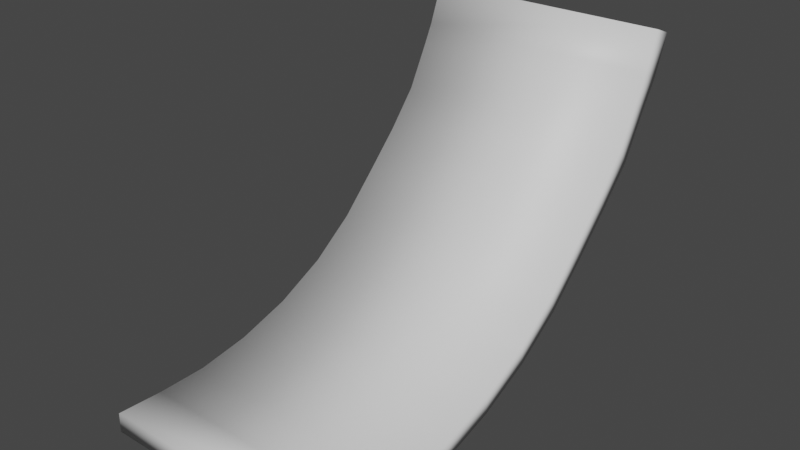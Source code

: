 # Source: Ramp.blend  (saved by Blender 3.6.11; exported with 4.5.12 LTS)
import bpy
from mathutils import Matrix  # noqa: F401  (used for matrix-valued properties, if any)

bpy.ops.wm.read_factory_settings(use_empty=True)
scene = bpy.context.scene
scene.name = 'Scene'

# ---- collections
col_collection = bpy.data.collections.new('Collection'); scene.collection.children.link(col_collection)

# ---- materials (node trees are filled in below, after node groups)
mat_material = bpy.data.materials.new('Material')
mat_material.alpha_threshold = 0.0
mat_material.use_transparent_shadow = False
mat_material.roughness = 0.5
mat_material.line_color = (0.0, 0.0, 0.0, 1.0)

# ---- material node trees
mat_material.use_nodes = True; mat_material.node_tree.nodes.clear()
_N = mat_material.node_tree.nodes; _L = mat_material.node_tree.links
n0 = _N.new('ShaderNodeOutputMaterial'); n0.name = 'Material Output'; n0.location = (300, 300)
n1 = _N.new('ShaderNodeBsdfPrincipled'); n1.name = 'Principled BSDF'; n1.location = (10, 300)
n1.distribution = 'GGX'
n1.subsurface_method = 'RANDOM_WALK_SKIN'
n1.inputs[3].default_value = 1.45
n1.inputs[27].default_value = (0.0, 0.0, 0.0, 1.0)
n1.inputs[28].default_value = 1.0
_L.new(n1.outputs[0], n0.inputs[0])
n0.is_active_output = True

# ---- world
world_world = bpy.data.worlds.new('World'); scene.world = world_world
world_world.use_nodes = True; world_world.node_tree.nodes.clear()
_N = world_world.node_tree.nodes; _L = world_world.node_tree.links
n0 = _N.new('ShaderNodeOutputWorld'); n0.name = 'World Output'; n0.location = (300, 300)
n1 = _N.new('ShaderNodeBackground'); n1.name = 'Background'; n1.location = (10, 300)
n1.inputs[0].default_value = (0.05088, 0.05088, 0.05088, 1.0)
_L.new(n1.outputs[0], n0.inputs[0])
n0.is_active_output = True
world_world.color = (0.05088, 0.05088, 0.05088)
world_world.use_sun_shadow = False
world_world.sun_shadow_jitter_overblur = 0.0

# ---- meshes
me_ramp = bpy.data.meshes.new('Ramp')
me_ramp.from_pydata([(2.982, 4.9, 7.404), (2.982, 5.355, 7.225), (2.993, -5.898, 0.4914), (2.993, -5.911, 0.01884), (-2.992, 4.9, 7.404), (-2.992, 5.355, 7.225), (-2.98, -5.898, 0.4914), (-2.98, -5.911, 0.01884), (-2.991, 4.99, 6.295), (-2.99, 4.548, 5.556), (-2.989, 3.989, 4.545), (-2.988, 3.209, 3.708), (-2.987, 2.337, 2.828), (-2.986, 1.369, 1.916), (-2.985, 0.225, 1.139), (-2.984, -1.052, 0.5582), (-2.983, -2.37, 0.1817), (-2.982, -3.644, -0.006908), (-2.981, -4.825, -0.01987), (2.983, 4.534, 6.473), (2.984, 4.289, 5.99), (2.985, 3.747, 4.981), (2.986, 3.022, 4.119), (2.987, 2.183, 3.265), (2.988, 1.27, 2.362), (2.989, 0.1896, 1.577), (2.99, -1.038, 0.9851), (2.99, -2.329, 0.6045), (2.991, -3.599, 0.4231), (2.992, -4.793, 0.4276), (-2.981, -4.793, 0.4276), (-2.982, -3.599, 0.4231), (-2.983, -2.329, 0.6045), (-2.984, -1.038, 0.9851), (-2.985, 0.1896, 1.577), (-2.986, 1.27, 2.362), (-2.987, 2.183, 3.265), (-2.988, 3.022, 4.119), (-2.989, 3.747, 4.981), (-2.99, 4.289, 5.99), (-2.991, 4.534, 6.473), (2.992, -4.825, -0.01987), (2.991, -3.644, -0.006908), (2.99, -2.37, 0.1817), (2.99, -1.052, 0.5582), (2.989, 0.225, 1.139), (2.988, 1.369, 1.916), (2.987, 2.337, 2.828), (2.986, 3.209, 3.708), (2.985, 3.989, 4.545), (2.984, 4.548, 5.556), (2.983, 4.99, 6.295)], [], [(29, 30, 6, 2), (3, 2, 6, 7), (8, 40, 4, 5), (18, 41, 3, 7), (41, 29, 2, 3), (5, 4, 0, 1), (1, 0, 19, 51), (51, 19, 20, 50), (50, 20, 21, 49), (49, 21, 22, 48), (48, 22, 23, 47), (47, 23, 24, 46), (46, 24, 25, 45), (45, 25, 26, 44), (44, 26, 27, 43), (43, 27, 28, 42), (42, 28, 29, 41), (5, 1, 51, 8), (8, 51, 50, 9), (9, 50, 49, 10), (10, 49, 48, 11), (11, 48, 47, 12), (12, 47, 46, 13), (13, 46, 45, 14), (14, 45, 44, 15), (15, 44, 43, 16), (16, 43, 42, 17), (17, 42, 41, 18), (7, 6, 30, 18), (18, 30, 31, 17), (17, 31, 32, 16), (16, 32, 33, 15), (15, 33, 34, 14), (14, 34, 35, 13), (13, 35, 36, 12), (12, 36, 37, 11), (11, 37, 38, 10), (10, 38, 39, 9), (9, 39, 40, 8), (0, 4, 40, 19), (19, 40, 39, 20), (20, 39, 38, 21), (21, 38, 37, 22), (22, 37, 36, 23), (23, 36, 35, 24), (24, 35, 34, 25), (25, 34, 33, 26), (26, 33, 32, 27), (27, 32, 31, 28), (28, 31, 30, 29)])
me_ramp.polygons.foreach_set('use_smooth', [True] * 50)
_uv = me_ramp.uv_layers.new(name='UVMap')
_uv.uv.foreach_set('vector', [0.625, 0.7292, 0.875, 0.7292, 0.875, 0.75, 0.625, 0.75, 0.375, 0.75, 0.625, 0.75, 0.625, 1.0, 0.375, 1.0, 0.375, 0.2292, 0.625, 0.2292, 0.625, 0.25, 0.375, 0.25, 0.125, 0.7292, 0.375, 0.7292, 0.375, 0.75, 0.125, 0.75, 0.375, 0.7292, 0.625, 0.7292, 0.625, 0.75, 0.375, 0.75, 0.375, 0.25, 0.625, 0.25, 0.625, 0.5, 0.375, 0.5, 0.375, 0.5, 0.625, 0.5, 0.625, 0.5208, 0.375, 0.5208, 0.375, 0.5208, 0.625, 0.5208, 0.625, 0.5417, 0.375, 0.5417, 0.375, 0.5417, 0.625, 0.5417, 0.625, 0.5625, 0.375, 0.5625, 0.375, 0.5625, 0.625, 0.5625, 0.625, 0.5833, 0.375, 0.5833, 0.375, 0.5833, 0.625, 0.5833, 0.625, 0.6042, 0.375, 0.6042, 0.375, 0.6042, 0.625, 0.6042, 0.625, 0.625, 0.375, 0.625, 0.375, 0.625, 0.625, 0.625, 0.625, 0.6458, 0.375, 0.6458, 0.375, 0.6458, 0.625, 0.6458, 0.625, 0.6667, 0.375, 0.6667, 0.375, 0.6667, 0.625, 0.6667, 0.625, 0.6875, 0.375, 0.6875, 0.375, 0.6875, 0.625, 0.6875, 0.625, 0.7083, 0.375, 0.7083, 0.375, 0.7083, 0.625, 0.7083, 0.625, 0.7292, 0.375, 0.7292, 0.125, 0.5, 0.375, 0.5, 0.375, 0.5208, 0.125, 0.5208, 0.125, 0.5208, 0.375, 0.5208, 0.375, 0.5417, 0.125, 0.5417, 0.125, 0.5417, 0.375, 0.5417, 0.375, 0.5625, 0.125, 0.5625, 0.125, 0.5625, 0.375, 0.5625, 0.375, 0.5833, 0.125, 0.5833, 0.125, 0.5833, 0.375, 0.5833, 0.375, 0.6042, 0.125, 0.6042, 0.125, 0.6042, 0.375, 0.6042, 0.375, 0.625, 0.125, 0.625, 0.125, 0.625, 0.375, 0.625, 0.375, 0.6458, 0.125, 0.6458, 0.125, 0.6458, 0.375, 0.6458, 0.375, 0.6667, 0.125, 0.6667, 0.125, 0.6667, 0.375, 0.6667, 0.375, 0.6875, 0.125, 0.6875, 0.125, 0.6875, 0.375, 0.6875, 0.375, 0.7083, 0.125, 0.7083, 0.125, 0.7083, 0.375, 0.7083, 0.375, 0.7292, 0.125, 0.7292, 0.375, 0.0, 0.625, 0.0, 0.625, 0.02083, 0.375, 0.02083, 0.375, 0.02083, 0.625, 0.02083, 0.625, 0.04167, 0.375, 0.04167, 0.375, 0.04167, 0.625, 0.04167, 0.625, 0.0625, 0.375, 0.0625, 0.375, 0.0625, 0.625, 0.0625, 0.625, 0.08333, 0.375, 0.08333, 0.375, 0.08333, 0.625, 0.08333, 0.625, 0.1042, 0.375, 0.1042, 0.375, 0.1042, 0.625, 0.1042, 0.625, 0.125, 0.375, 0.125, 0.375, 0.125, 0.625, 0.125, 0.625, 0.1458, 0.375, 0.1458, 0.375, 0.1458, 0.625, 0.1458, 0.625, 0.1667, 0.375, 0.1667, 0.375, 0.1667, 0.625, 0.1667, 0.625, 0.1875, 0.375, 0.1875, 0.375, 0.1875, 0.625, 0.1875, 0.625, 0.2083, 0.375, 0.2083, 0.375, 0.2083, 0.625, 0.2083, 0.625, 0.2292, 0.375, 0.2292, 0.625, 0.5, 0.875, 0.5, 0.875, 0.5208, 0.625, 0.5208, 0.625, 0.5208, 0.875, 0.5208, 0.875, 0.5417, 0.625, 0.5417, 0.625, 0.5417, 0.875, 0.5417, 0.875, 0.5625, 0.625, 0.5625, 0.625, 0.5625, 0.875, 0.5625, 0.875, 0.5833, 0.625, 0.5833, 0.625, 0.5833, 0.875, 0.5833, 0.875, 0.6042, 0.625, 0.6042, 0.625, 0.6042, 0.875, 0.6042, 0.875, 0.625, 0.625, 0.625, 0.625, 0.625, 0.875, 0.625, 0.875, 0.6458, 0.625, 0.6458, 0.625, 0.6458, 0.875, 0.6458, 0.875, 0.6667, 0.625, 0.6667, 0.625, 0.6667, 0.875, 0.6667, 0.875, 0.6875, 0.625, 0.6875, 0.625, 0.6875, 0.875, 0.6875, 0.875, 0.7083, 0.625, 0.7083, 0.625, 0.7083, 0.875, 0.7083, 0.875, 0.7292, 0.625, 0.7292])
me_ramp.materials.append(mat_material)
me_ramp.use_mirror_vertex_groups = False
me_ramp.update()

# ---- objects
ob_ramp = bpy.data.objects.new('Ramp', me_ramp)

# ---- transforms, parenting, visibility, modifiers, constraints
ob_ramp.location = (0.0, 0.0, 0.0)
ob_ramp.lock_rotations_4d = False
ob_ramp.empty_display_type = 'ARROWS'
ob_ramp.lineart.crease_threshold = 0.0

# ---- collection membership
col_collection.objects.link(ob_ramp)

# ---- scene / render settings (as saved in the file)
scene.frame_start = 1; scene.frame_end = 250; scene.frame_set(1)
scene.render.engine = 'BLENDER_EEVEE_NEXT'
scene.cycles.sampling_pattern = 'TABULATED_SOBOL'
scene.view_settings.view_transform = 'Filmic'
bpy.context.view_layer.update()

# ---- added for rendering (the .blend has no active camera and no usable light): camera, sun
cam_auto = bpy.data.cameras.new('AutoCamera')
cam_auto.lens = 50.0
cam_auto.sensor_width = 36.0
cam_auto.clip_end = 1000.0
ob_auto_camera = bpy.data.objects.new('AutoCamera', cam_auto)
scene.collection.objects.link(ob_auto_camera)
ob_auto_camera.location = (13.6575, -16.6659, 14.6175)
ob_auto_camera.rotation_euler = (1.09748, -7.21219e-08, 0.694738)
scene.camera = ob_auto_camera
light_auto_sun = bpy.data.lights.new('AutoSun', 'SUN')
light_auto_sun.energy = 3.0
light_auto_sun.angle = 0.0523599
ob_auto_sun = bpy.data.objects.new('AutoSun', light_auto_sun)
scene.collection.objects.link(ob_auto_sun)
ob_auto_sun.rotation_euler = (0.872665, 0.174533, 0.523599)
bpy.context.view_layer.update()
